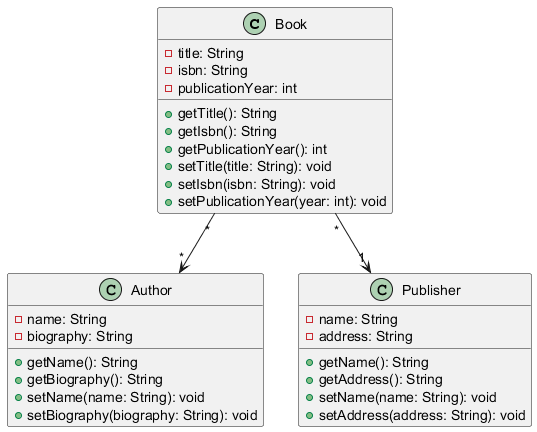

The diagram above was rendered by PlantUML. Its source (embedded in the PNG):
@startuml
class Book {
  - title: String
  - isbn: String
  - publicationYear: int
  + getTitle(): String
  + getIsbn(): String
  + getPublicationYear(): int
  + setTitle(title: String): void
  + setIsbn(isbn: String): void
  + setPublicationYear(year: int): void
}

class Author {
  - name: String
  - biography: String
  + getName(): String
  + getBiography(): String
  + setName(name: String): void
  + setBiography(biography: String): void
}

class Publisher {
  - name: String
  - address: String
  + getName(): String
  + getAddress(): String
  + setName(name: String): void
  + setAddress(address: String): void
}

Book "*" --> "*" Author
Book "*" --> "1" Publisher
@enduml